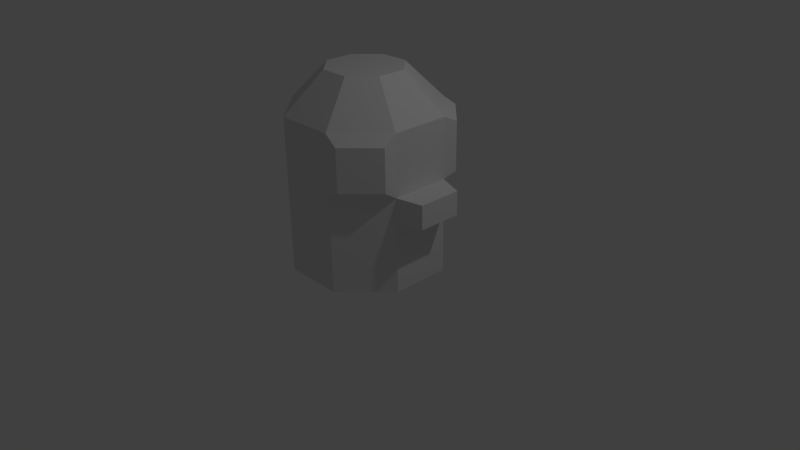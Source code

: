 # Source: pillduck.blend  (saved by Blender 2.72.0; exported with 4.5.12 LTS)
import bpy
from mathutils import Matrix  # noqa: F401  (used for matrix-valued properties, if any)

bpy.ops.wm.read_factory_settings(use_empty=True)
scene = bpy.context.scene
scene.name = 'Scene'

# ---- collections
col_collection_1 = bpy.data.collections.new('Collection 1'); scene.collection.children.link(col_collection_1)

# ---- materials (node trees are filled in below, after node groups)
mat_material_001 = bpy.data.materials.new('Material.001')
mat_material_001.alpha_threshold = 0.0
mat_material_001.use_transparent_shadow = False
mat_material_001.roughness = 0.5

# ---- material node trees

# ---- world
world_world = bpy.data.worlds.new('World'); scene.world = world_world
world_world.color = (0.05088, 0.05088, 0.05088)
world_world.use_sun_shadow = False
world_world.sun_shadow_jitter_overblur = 0.0
world_world.cycles.sampling_method = 'MANUAL'
world_world.cycles.sample_map_resolution = 256

# ---- cameras
cam_camera = bpy.data.cameras.new('Camera')
cam_camera.clip_end = 100.0
cam_camera.lens = 35.0
cam_camera.sensor_width = 32.0
cam_camera.sensor_height = 18.0
cam_camera.ortho_scale = 7.314
cam_camera.dof.focus_distance = 0.0
cam_camera.dof.aperture_fstop = 128.0

# ---- lights
light_lamp = bpy.data.lights.new('Lamp', 'POINT')
light_lamp.transmission_factor = 0.0
light_lamp.cutoff_distance = 30.0
light_lamp.energy = 100.0
light_lamp.shadow_buffer_clip_start = 1.001
light_lamp.shadow_soft_size = 0.1
light_lamp.shadow_maximum_resolution = 0.006
light_lamp.use_absolute_resolution = True
light_lamp.cycles.use_multiple_importance_sampling = False

# ---- meshes
me_cylinder = bpy.data.meshes.new('Cylinder')
me_cylinder.from_pydata([(-0.3931, 0.8744, 0.002332), (-0.3931, 0.8744, 2.002), (0.3723, 0.8749, 0.002332), (0.3723, 0.8749, 2.002), (0.9139, 0.334, 0.002332), (0.9139, 0.334, 2.002), (0.9143, -0.4313, 0.002332), (0.9143, -0.4313, 2.002), (0.3735, -0.9729, 0.002332), (0.3735, -0.9729, 2.002), (-0.3919, -0.9734, 0.002332), (-0.3919, -0.9734, 2.002), (-0.9334, -0.4325, 0.002332), (-0.9334, -0.4325, 2.002), (-0.9339, 0.3328, 0.002332), (-0.9339, 0.3328, 2.002), (-0.2014, 0.4126, 2.502), (0.1813, 0.4128, 2.502), (0.452, 0.1424, 2.502), (0.4523, -0.2403, 2.502), (0.1819, -0.5111, 2.502), (-0.2008, -0.5113, 2.502), (-0.4716, -0.2409, 2.502), (-0.4718, 0.1418, 2.502), (-0.3931, 0.8744, 1.226), (0.3723, 0.8749, 1.226), (0.9139, 0.334, 1.226), (0.9143, -0.4313, 1.226), (0.3735, -0.9729, 1.226), (-0.3919, -0.9734, 1.226), (-0.9334, -0.4325, 1.226), (-0.9339, 0.3328, 1.226), (0.3723, 0.8749, 0.8102), (0.9139, 0.334, 0.8102), (0.9143, -0.4313, 0.8102), (0.3735, -0.9729, 0.8102), (-0.3919, -0.9734, 0.8102), (-0.9334, -0.4325, 0.8102), (-0.9339, 0.3328, 0.8102), (-0.3931, 0.8744, 0.8102), (1.258, 0.1979, 1.228), (1.259, -0.366, 1.228), (1.258, 0.1979, 0.9222), (1.259, -0.366, 0.9222), (0.5265, 0.9208, 1.925), (0.9597, 0.4881, 1.925), (0.9332, -0.6126, 1.886), (0.5546, -0.9916, 1.886), (0.5265, 0.9208, 1.303), (0.9597, 0.4881, 1.303), (0.9332, -0.6126, 1.342), (0.5546, -0.9916, 1.342)], [], [(1, 3, 25), (25, 48, 49), (5, 7, 27), (27, 50, 51), (9, 11, 29), (11, 13, 30), (15, 23, 16), (15, 1, 24), (13, 15, 31), (4, 6, 8), (17, 16, 23), (13, 22, 23), (13, 11, 21), (9, 20, 21), (7, 19, 20), (5, 18, 19), (3, 17, 18), (1, 16, 17), (24, 25, 32), (25, 26, 33), (33, 42, 43), (27, 28, 35), (28, 29, 36), (29, 30, 37), (38, 31, 24), (30, 31, 38), (39, 32, 2), (32, 33, 4), (33, 34, 6), (34, 35, 8), (35, 36, 10), (36, 37, 12), (14, 38, 39), (37, 38, 14), (40, 41, 43), (34, 43, 41), (33, 26, 40), (26, 27, 41), (44, 45, 49), (46, 47, 51), (28, 51, 47), (7, 46, 50), (26, 49, 45), (3, 44, 48), (7, 9, 47), (3, 5, 45), (24, 1, 25), (26, 25, 49), (26, 5, 27), (28, 27, 51), (28, 9, 29), (29, 11, 30), (1, 15, 16), (31, 15, 24), (30, 13, 31), (12, 14, 0), (12, 2, 10), (17, 23, 18), (4, 8, 2), (0, 2, 12), (21, 20, 19), (2, 8, 10), (21, 19, 22), (15, 13, 23), (22, 13, 21), (19, 23, 22), (23, 19, 18), (11, 9, 21), (9, 7, 20), (7, 5, 19), (5, 3, 18), (3, 1, 17), (39, 24, 32), (32, 25, 33), (34, 33, 43), (34, 27, 35), (35, 28, 36), (36, 29, 37), (39, 38, 24), (37, 30, 38), (0, 39, 2), (2, 32, 4), (4, 33, 6), (6, 34, 8), (8, 35, 10), (10, 36, 12), (0, 14, 39), (12, 37, 14), (42, 40, 43), (27, 34, 41), (42, 33, 40), (40, 26, 41), (48, 44, 49), (50, 46, 51), (9, 28, 47), (27, 7, 50), (5, 26, 45), (25, 3, 48), (46, 7, 47), (44, 3, 45)])
_uv = me_cylinder.uv_layers.new(name='UVMap')
_uv.uv.foreach_set('vector', [0.593, 0.3247, 0.4769, 0.3192, 0.4825, 0.2014, 0.4825, 0.2014, 0.4607, 0.2243, 0.3873, 0.2208, 0.363, 0.317, 0.2474, 0.3159, 0.2489, 0.1996, 0.2489, 0.1996, 0.2253, 0.2256, 0.1585, 0.2243, 0.1338, 0.3177, 0.01776, 0.3187, 0.01676, 0.2009, 0.3512, 0.7587, 0.2457, 0.7388, 0.2517, 0.6364, 0.1517, 0.7443, 0.1755, 0.8424, 0.1196, 0.8697, 0.1517, 0.7443, 0.04752, 0.7768, 0.02412, 0.6525, 0.2457, 0.7388, 0.1517, 0.7443, 0.1423, 0.6395, 0.5912, 0.454, 0.6716, 0.5344, 0.6716, 0.6482, 0.1452, 0.949, 0.1383, 0.8895, 0.1755, 0.8424, 0.2457, 0.7388, 0.2351, 0.8355, 0.1755, 0.8424, 0.2457, 0.7388, 0.3512, 0.7587, 0.2919, 0.8551, 0.1338, 0.3177, 0.1056, 0.4211, 0.04764, 0.4216, 0.2474, 0.3159, 0.2206, 0.4174, 0.1638, 0.4183, 0.363, 0.317, 0.3331, 0.4195, 0.2753, 0.419, 0.4769, 0.3192, 0.4465, 0.42, 0.3895, 0.4188, 0.593, 0.3247, 0.5591, 0.4266, 0.5011, 0.4238, 0.5985, 0.2068, 0.4825, 0.2014, 0.4828, 0.1385, 0.4825, 0.2014, 0.3645, 0.2001, 0.365, 0.1384, 0.7869, 0.01374, 0.7666, 0.06757, 0.6828, 0.06756, 0.2489, 0.1996, 0.1326, 0.2009, 0.1313, 0.1386, 0.1326, 0.2009, 0.01676, 0.2009, 0.01589, 0.1403, 0.3626, 0.6428, 0.2517, 0.6364, 0.2523, 0.576, 0.1382, 0.5779, 0.1423, 0.6395, 0.02412, 0.6525, 0.2517, 0.6364, 0.1423, 0.6395, 0.1382, 0.5779, 0.6007, 0.1421, 0.4828, 0.1385, 0.4846, 0.01439, 0.4828, 0.1385, 0.365, 0.1384, 0.3657, 0.01373, 0.365, 0.1384, 0.2486, 0.1372, 0.2479, 0.01373, 0.2486, 0.1372, 0.1313, 0.1386, 0.1301, 0.01523, 0.1313, 0.1386, 0.01589, 0.1403, 0.01373, 0.01717, 0.3658, 0.5804, 0.2523, 0.576, 0.2533, 0.454, 0.1341, 0.454, 0.1382, 0.5779, 0.01925, 0.5863, 0.2523, 0.576, 0.1382, 0.5779, 0.1341, 0.454, 0.7666, 0.1131, 0.6828, 0.113, 0.6828, 0.06756, 0.6307, 0.0509, 0.6828, 0.06756, 0.6828, 0.113, 0.8217, 0.05093, 0.8217, 0.1127, 0.7666, 0.1131, 0.7869, 0.1642, 0.6731, 0.1642, 0.6828, 0.113, 0.4547, 0.2954, 0.3828, 0.2971, 0.3873, 0.2208, 0.2221, 0.2905, 0.1566, 0.2937, 0.1585, 0.2243, 0.1326, 0.2009, 0.1585, 0.2243, 0.1566, 0.2937, 0.2474, 0.3159, 0.2221, 0.2905, 0.2253, 0.2256, 0.3645, 0.2001, 0.3873, 0.2208, 0.3828, 0.2971, 0.4769, 0.3192, 0.4547, 0.2954, 0.4607, 0.2243, 0.2474, 0.3159, 0.1338, 0.3177, 0.1566, 0.2937, 0.4769, 0.3192, 0.363, 0.317, 0.3828, 0.2971, 0.5985, 0.2068, 0.593, 0.3247, 0.4825, 0.2014, 0.3645, 0.2001, 0.4825, 0.2014, 0.3873, 0.2208, 0.3645, 0.2001, 0.363, 0.317, 0.2489, 0.1996, 0.1326, 0.2009, 0.2489, 0.1996, 0.1585, 0.2243, 0.1326, 0.2009, 0.1338, 0.3177, 0.01676, 0.2009, 0.3626, 0.6428, 0.3512, 0.7587, 0.2517, 0.6364, 0.04752, 0.7768, 0.1517, 0.7443, 0.1196, 0.8697, 0.1423, 0.6395, 0.1517, 0.7443, 0.02412, 0.6525, 0.2517, 0.6364, 0.2457, 0.7388, 0.1423, 0.6395, 0.4775, 0.7286, 0.3971, 0.6482, 0.3971, 0.5344, 0.4775, 0.7286, 0.4775, 0.454, 0.5912, 0.7286, 0.1452, 0.949, 0.1755, 0.8424, 0.1923, 0.9863, 0.5912, 0.454, 0.6716, 0.6482, 0.4775, 0.454, 0.3971, 0.5344, 0.4775, 0.454, 0.4775, 0.7286, 0.2821, 0.8727, 0.2891, 0.9323, 0.2519, 0.9793, 0.4775, 0.454, 0.6716, 0.6482, 0.5912, 0.7286, 0.2821, 0.8727, 0.2519, 0.9793, 0.2351, 0.8355, 0.1517, 0.7443, 0.2457, 0.7388, 0.1755, 0.8424, 0.2351, 0.8355, 0.2457, 0.7388, 0.2919, 0.8551, 0.2519, 0.9793, 0.1755, 0.8424, 0.2351, 0.8355, 0.1755, 0.8424, 0.2519, 0.9793, 0.1923, 0.9863, 0.01776, 0.3187, 0.1338, 0.3177, 0.04764, 0.4216, 0.1338, 0.3177, 0.2474, 0.3159, 0.1638, 0.4183, 0.2474, 0.3159, 0.363, 0.317, 0.2753, 0.419, 0.363, 0.317, 0.4769, 0.3192, 0.3895, 0.4188, 0.4769, 0.3192, 0.593, 0.3247, 0.5011, 0.4238, 0.6007, 0.1421, 0.5985, 0.2068, 0.4828, 0.1385, 0.4828, 0.1385, 0.4825, 0.2014, 0.365, 0.1384, 0.6731, 0.01373, 0.7869, 0.01374, 0.6828, 0.06756, 0.2486, 0.1372, 0.2489, 0.1996, 0.1313, 0.1386, 0.1313, 0.1386, 0.1326, 0.2009, 0.01589, 0.1403, 0.3658, 0.5804, 0.3626, 0.6428, 0.2523, 0.576, 0.01925, 0.5863, 0.1382, 0.5779, 0.02412, 0.6525, 0.2523, 0.576, 0.2517, 0.6364, 0.1382, 0.5779, 0.6033, 0.01684, 0.6007, 0.1421, 0.4846, 0.01439, 0.4846, 0.01439, 0.4828, 0.1385, 0.3657, 0.01373, 0.3657, 0.01373, 0.365, 0.1384, 0.2479, 0.01373, 0.2479, 0.01373, 0.2486, 0.1372, 0.1301, 0.01523, 0.1301, 0.01523, 0.1313, 0.1386, 0.01373, 0.01717, 0.3696, 0.4577, 0.3658, 0.5804, 0.2533, 0.454, 0.01373, 0.4592, 0.1341, 0.454, 0.01925, 0.5863, 0.2533, 0.454, 0.2523, 0.576, 0.1341, 0.454, 0.7666, 0.06757, 0.7666, 0.1131, 0.6828, 0.06756, 0.6307, 0.1126, 0.6307, 0.0509, 0.6828, 0.113, 0.7666, 0.06757, 0.8217, 0.05093, 0.7666, 0.1131, 0.7666, 0.1131, 0.7869, 0.1642, 0.6828, 0.113, 0.4607, 0.2243, 0.4547, 0.2954, 0.3873, 0.2208, 0.2253, 0.2256, 0.2221, 0.2905, 0.1585, 0.2243, 0.1338, 0.3177, 0.1326, 0.2009, 0.1566, 0.2937, 0.2489, 0.1996, 0.2474, 0.3159, 0.2253, 0.2256, 0.363, 0.317, 0.3645, 0.2001, 0.3828, 0.2971, 0.4825, 0.2014, 0.4769, 0.3192, 0.4607, 0.2243, 0.2221, 0.2905, 0.2474, 0.3159, 0.1566, 0.2937, 0.4547, 0.2954, 0.4769, 0.3192, 0.3828, 0.2971])
me_cylinder.materials.append(mat_material_001)
me_cylinder.use_remesh_preserve_volume = False
me_cylinder.use_remesh_preserve_attributes = False
me_cylinder.use_mirror_vertex_groups = False
me_cylinder.update()

# ---- objects
ob_cylinder = bpy.data.objects.new('Cylinder', me_cylinder)
ob_lamp = bpy.data.objects.new('Lamp', light_lamp)
ob_camera = bpy.data.objects.new('Camera', cam_camera)

# ---- transforms, parenting, visibility, modifiers, constraints
ob_cylinder.location = (0.0, 0.0, 0.0)
ob_cylinder.lineart.crease_threshold = 0.0
ob_lamp.location = (4.076, 1.005, 5.904)
ob_lamp.rotation_euler = (0.6503, 0.05522, 1.866)
ob_lamp.lock_rotations_4d = False
ob_lamp.empty_display_type = 'ARROWS'
ob_lamp.color = (0.0, 0.0, 0.0, 0.0)
ob_lamp.lineart.crease_threshold = 0.0
ob_camera.location = (7.481, -6.508, 5.344)
ob_camera.rotation_euler = (1.109, 0.01082, 0.8149)
ob_camera.lock_rotations_4d = False
ob_camera.empty_display_type = 'ARROWS'
ob_camera.color = (0.0, 0.0, 0.0, 0.0)
ob_camera.display_type = 'WIRE'
ob_camera.lineart.crease_threshold = 0.0

# ---- collection membership
col_collection_1.objects.link(ob_cylinder)
col_collection_1.objects.link(ob_lamp)
col_collection_1.objects.link(ob_camera)

# ---- scene / render settings (as saved in the file)
scene.camera = ob_camera
scene.frame_start = 1; scene.frame_end = 250; scene.frame_set(1)
scene.render.engine = 'BLENDER_EEVEE_NEXT'
scene.render.resolution_percentage = 50
scene.render.dither_intensity = 0.0
scene.cycles.use_denoising = False
scene.cycles.samples = 10
scene.cycles.sampling_pattern = 'TABULATED_SOBOL'
scene.cycles.light_sampling_threshold = 0.0
scene.cycles.use_adaptive_sampling = False
scene.cycles.use_light_tree = False
scene.cycles.blur_glossy = 0.0
scene.cycles.pixel_filter_type = 'GAUSSIAN'
scene.cycles.sample_clamp_indirect = 0.0
scene.view_settings.view_transform = 'Standard'
bpy.context.view_layer.update()
